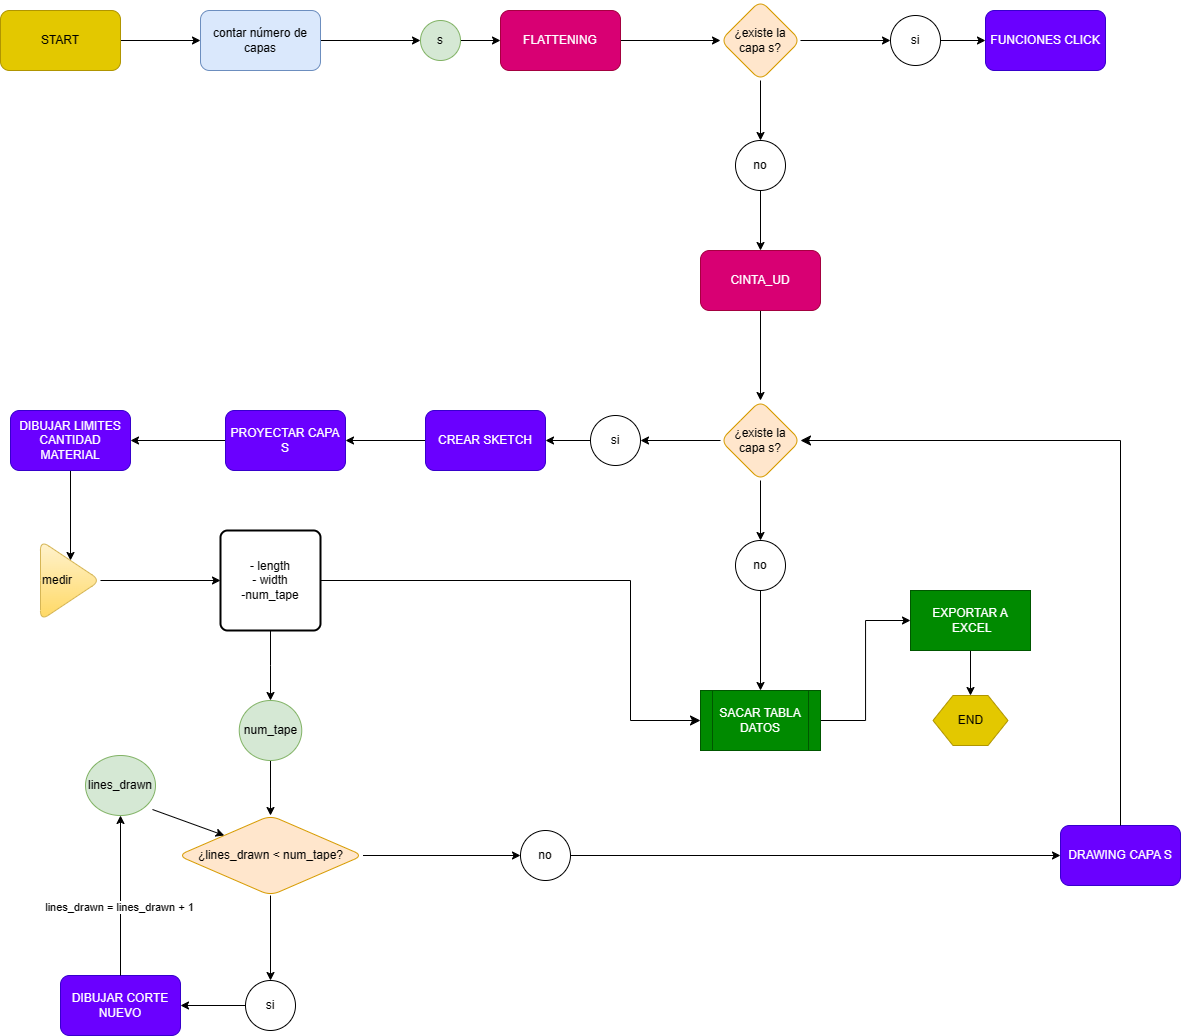

The diagram above was exported from draw.io. Its source (the exported page's mxGraphModel, read from the mxfile embedded in the PNG):
<mxGraphModel dx="1862" dy="560" grid="1" gridSize="10" guides="1" tooltips="1" connect="1" arrows="1" fold="1" page="1" pageScale="1" pageWidth="827" pageHeight="1169" math="0" shadow="0">
  <root>
    <mxCell id="0" />
    <mxCell id="1" parent="0" />
    <mxCell id="iK7ao-hdD8Nx0FRl3SlK-3" value="" style="edgeStyle=orthogonalEdgeStyle;rounded=0;orthogonalLoop=1;jettySize=auto;html=1;" edge="1" parent="1" source="iK7ao-hdD8Nx0FRl3SlK-1" target="iK7ao-hdD8Nx0FRl3SlK-2">
      <mxGeometry relative="1" as="geometry" />
    </mxCell>
    <mxCell id="iK7ao-hdD8Nx0FRl3SlK-1" value="START" style="rounded=1;whiteSpace=wrap;html=1;fillColor=#e3c800;fontColor=#000000;strokeColor=#B09500;" vertex="1" parent="1">
      <mxGeometry x="-40" y="320" width="120" height="60" as="geometry" />
    </mxCell>
    <mxCell id="iK7ao-hdD8Nx0FRl3SlK-5" value="" style="edgeStyle=orthogonalEdgeStyle;rounded=0;orthogonalLoop=1;jettySize=auto;html=1;entryX=0;entryY=0.5;entryDx=0;entryDy=0;" edge="1" parent="1" source="iK7ao-hdD8Nx0FRl3SlK-2" target="iK7ao-hdD8Nx0FRl3SlK-6">
      <mxGeometry relative="1" as="geometry">
        <mxPoint x="400" y="330" as="targetPoint" />
      </mxGeometry>
    </mxCell>
    <mxCell id="iK7ao-hdD8Nx0FRl3SlK-2" value="contar número de capas" style="rounded=1;whiteSpace=wrap;html=1;fillColor=#dae8fc;strokeColor=#6c8ebf;" vertex="1" parent="1">
      <mxGeometry x="160" y="320" width="120" height="60" as="geometry" />
    </mxCell>
    <mxCell id="iK7ao-hdD8Nx0FRl3SlK-8" value="" style="edgeStyle=orthogonalEdgeStyle;rounded=0;orthogonalLoop=1;jettySize=auto;html=1;" edge="1" parent="1" source="iK7ao-hdD8Nx0FRl3SlK-6" target="iK7ao-hdD8Nx0FRl3SlK-7">
      <mxGeometry relative="1" as="geometry" />
    </mxCell>
    <mxCell id="iK7ao-hdD8Nx0FRl3SlK-6" value="s" style="ellipse;whiteSpace=wrap;html=1;fillColor=#d5e8d4;strokeColor=#82b366;" vertex="1" parent="1">
      <mxGeometry x="380" y="330" width="40" height="40" as="geometry" />
    </mxCell>
    <mxCell id="iK7ao-hdD8Nx0FRl3SlK-10" value="" style="edgeStyle=orthogonalEdgeStyle;rounded=0;orthogonalLoop=1;jettySize=auto;html=1;" edge="1" parent="1" source="iK7ao-hdD8Nx0FRl3SlK-7" target="iK7ao-hdD8Nx0FRl3SlK-9">
      <mxGeometry relative="1" as="geometry" />
    </mxCell>
    <mxCell id="iK7ao-hdD8Nx0FRl3SlK-7" value="FLATTENING" style="rounded=1;whiteSpace=wrap;html=1;fillColor=#d80073;strokeColor=#A50040;fontColor=#ffffff;" vertex="1" parent="1">
      <mxGeometry x="460" y="320" width="120" height="60" as="geometry" />
    </mxCell>
    <mxCell id="iK7ao-hdD8Nx0FRl3SlK-12" value="" style="edgeStyle=orthogonalEdgeStyle;rounded=0;orthogonalLoop=1;jettySize=auto;html=1;" edge="1" parent="1" source="iK7ao-hdD8Nx0FRl3SlK-9" target="iK7ao-hdD8Nx0FRl3SlK-11">
      <mxGeometry relative="1" as="geometry" />
    </mxCell>
    <mxCell id="iK7ao-hdD8Nx0FRl3SlK-16" value="" style="edgeStyle=orthogonalEdgeStyle;rounded=0;orthogonalLoop=1;jettySize=auto;html=1;" edge="1" parent="1" source="iK7ao-hdD8Nx0FRl3SlK-9" target="iK7ao-hdD8Nx0FRl3SlK-15">
      <mxGeometry relative="1" as="geometry" />
    </mxCell>
    <mxCell id="iK7ao-hdD8Nx0FRl3SlK-9" value="¿existe la capa s?" style="rhombus;whiteSpace=wrap;html=1;fillColor=#ffe6cc;strokeColor=#d79b00;rounded=1;" vertex="1" parent="1">
      <mxGeometry x="680" y="310" width="80" height="80" as="geometry" />
    </mxCell>
    <mxCell id="iK7ao-hdD8Nx0FRl3SlK-14" value="" style="edgeStyle=orthogonalEdgeStyle;rounded=0;orthogonalLoop=1;jettySize=auto;html=1;" edge="1" parent="1" source="iK7ao-hdD8Nx0FRl3SlK-11" target="iK7ao-hdD8Nx0FRl3SlK-13">
      <mxGeometry relative="1" as="geometry" />
    </mxCell>
    <mxCell id="iK7ao-hdD8Nx0FRl3SlK-11" value="si" style="ellipse;whiteSpace=wrap;html=1;rounded=1;" vertex="1" parent="1">
      <mxGeometry x="850" y="325" width="50" height="50" as="geometry" />
    </mxCell>
    <mxCell id="iK7ao-hdD8Nx0FRl3SlK-13" value="FUNCIONES CLICK" style="whiteSpace=wrap;html=1;rounded=1;fillColor=#6a00ff;fontColor=#ffffff;strokeColor=#3700CC;" vertex="1" parent="1">
      <mxGeometry x="945" y="320" width="120" height="60" as="geometry" />
    </mxCell>
    <mxCell id="iK7ao-hdD8Nx0FRl3SlK-18" value="" style="edgeStyle=orthogonalEdgeStyle;rounded=0;orthogonalLoop=1;jettySize=auto;html=1;" edge="1" parent="1" source="iK7ao-hdD8Nx0FRl3SlK-15" target="iK7ao-hdD8Nx0FRl3SlK-17">
      <mxGeometry relative="1" as="geometry" />
    </mxCell>
    <mxCell id="iK7ao-hdD8Nx0FRl3SlK-15" value="no" style="ellipse;whiteSpace=wrap;html=1;rounded=1;" vertex="1" parent="1">
      <mxGeometry x="695" y="450" width="50" height="50" as="geometry" />
    </mxCell>
    <mxCell id="iK7ao-hdD8Nx0FRl3SlK-20" value="" style="edgeStyle=orthogonalEdgeStyle;rounded=0;orthogonalLoop=1;jettySize=auto;html=1;" edge="1" parent="1" source="iK7ao-hdD8Nx0FRl3SlK-17" target="iK7ao-hdD8Nx0FRl3SlK-19">
      <mxGeometry relative="1" as="geometry" />
    </mxCell>
    <mxCell id="iK7ao-hdD8Nx0FRl3SlK-17" value="CINTA_UD" style="whiteSpace=wrap;html=1;rounded=1;fillColor=#d80073;fontColor=#ffffff;strokeColor=#A50040;" vertex="1" parent="1">
      <mxGeometry x="660" y="560" width="120" height="60" as="geometry" />
    </mxCell>
    <mxCell id="iK7ao-hdD8Nx0FRl3SlK-23" value="" style="edgeStyle=orthogonalEdgeStyle;rounded=0;orthogonalLoop=1;jettySize=auto;html=1;exitX=0.5;exitY=1;exitDx=0;exitDy=0;entryX=0.5;entryY=0;entryDx=0;entryDy=0;" edge="1" parent="1" source="iK7ao-hdD8Nx0FRl3SlK-19" target="iK7ao-hdD8Nx0FRl3SlK-24">
      <mxGeometry relative="1" as="geometry">
        <mxPoint x="840" y="750" as="targetPoint" />
      </mxGeometry>
    </mxCell>
    <mxCell id="iK7ao-hdD8Nx0FRl3SlK-28" value="" style="edgeStyle=orthogonalEdgeStyle;rounded=0;orthogonalLoop=1;jettySize=auto;html=1;" edge="1" parent="1" source="iK7ao-hdD8Nx0FRl3SlK-19" target="iK7ao-hdD8Nx0FRl3SlK-27">
      <mxGeometry relative="1" as="geometry" />
    </mxCell>
    <mxCell id="iK7ao-hdD8Nx0FRl3SlK-19" value="¿existe la capa s?" style="rhombus;whiteSpace=wrap;html=1;fillColor=#ffe6cc;strokeColor=#d79b00;rounded=1;" vertex="1" parent="1">
      <mxGeometry x="680" y="710" width="80" height="80" as="geometry" />
    </mxCell>
    <mxCell id="iK7ao-hdD8Nx0FRl3SlK-26" value="" style="edgeStyle=orthogonalEdgeStyle;rounded=0;orthogonalLoop=1;jettySize=auto;html=1;" edge="1" parent="1" source="iK7ao-hdD8Nx0FRl3SlK-24" target="iK7ao-hdD8Nx0FRl3SlK-25">
      <mxGeometry relative="1" as="geometry" />
    </mxCell>
    <mxCell id="iK7ao-hdD8Nx0FRl3SlK-24" value="no" style="ellipse;whiteSpace=wrap;html=1;aspect=fixed;" vertex="1" parent="1">
      <mxGeometry x="695" y="850" width="50" height="50" as="geometry" />
    </mxCell>
    <mxCell id="iK7ao-hdD8Nx0FRl3SlK-74" value="" style="edgeStyle=orthogonalEdgeStyle;rounded=0;orthogonalLoop=1;jettySize=auto;html=1;entryX=0;entryY=0.5;entryDx=0;entryDy=0;" edge="1" parent="1" source="iK7ao-hdD8Nx0FRl3SlK-25" target="iK7ao-hdD8Nx0FRl3SlK-73">
      <mxGeometry relative="1" as="geometry" />
    </mxCell>
    <mxCell id="iK7ao-hdD8Nx0FRl3SlK-25" value="SACAR TABLA DATOS" style="shape=process;whiteSpace=wrap;html=1;backgroundOutline=1;fillColor=#008a00;fontColor=#ffffff;strokeColor=#005700;" vertex="1" parent="1">
      <mxGeometry x="660" y="1000" width="120" height="60" as="geometry" />
    </mxCell>
    <mxCell id="iK7ao-hdD8Nx0FRl3SlK-30" value="" style="edgeStyle=orthogonalEdgeStyle;rounded=0;orthogonalLoop=1;jettySize=auto;html=1;" edge="1" parent="1" source="iK7ao-hdD8Nx0FRl3SlK-27" target="iK7ao-hdD8Nx0FRl3SlK-29">
      <mxGeometry relative="1" as="geometry" />
    </mxCell>
    <mxCell id="iK7ao-hdD8Nx0FRl3SlK-27" value="si" style="ellipse;whiteSpace=wrap;html=1;rounded=1;" vertex="1" parent="1">
      <mxGeometry x="550" y="725" width="50" height="50" as="geometry" />
    </mxCell>
    <mxCell id="iK7ao-hdD8Nx0FRl3SlK-32" value="" style="edgeStyle=orthogonalEdgeStyle;rounded=0;orthogonalLoop=1;jettySize=auto;html=1;" edge="1" parent="1" source="iK7ao-hdD8Nx0FRl3SlK-29" target="iK7ao-hdD8Nx0FRl3SlK-31">
      <mxGeometry relative="1" as="geometry" />
    </mxCell>
    <mxCell id="iK7ao-hdD8Nx0FRl3SlK-29" value="CREAR SKETCH" style="whiteSpace=wrap;html=1;rounded=1;fillColor=#6a00ff;fontColor=#ffffff;strokeColor=#3700CC;" vertex="1" parent="1">
      <mxGeometry x="385" y="720" width="120" height="60" as="geometry" />
    </mxCell>
    <mxCell id="iK7ao-hdD8Nx0FRl3SlK-34" value="" style="edgeStyle=orthogonalEdgeStyle;rounded=0;orthogonalLoop=1;jettySize=auto;html=1;" edge="1" parent="1" source="iK7ao-hdD8Nx0FRl3SlK-31" target="iK7ao-hdD8Nx0FRl3SlK-33">
      <mxGeometry relative="1" as="geometry" />
    </mxCell>
    <mxCell id="iK7ao-hdD8Nx0FRl3SlK-31" value="PROYECTAR CAPA S" style="whiteSpace=wrap;html=1;rounded=1;fillColor=#6a00ff;fontColor=#ffffff;strokeColor=#3700CC;" vertex="1" parent="1">
      <mxGeometry x="185" y="720" width="120" height="60" as="geometry" />
    </mxCell>
    <mxCell id="iK7ao-hdD8Nx0FRl3SlK-36" value="" style="edgeStyle=orthogonalEdgeStyle;rounded=0;orthogonalLoop=1;jettySize=auto;html=1;" edge="1" parent="1" source="iK7ao-hdD8Nx0FRl3SlK-33" target="iK7ao-hdD8Nx0FRl3SlK-35">
      <mxGeometry relative="1" as="geometry" />
    </mxCell>
    <mxCell id="iK7ao-hdD8Nx0FRl3SlK-33" value="DIBUJAR LIMITES CANTIDAD MATERIAL" style="whiteSpace=wrap;html=1;rounded=1;fillColor=#6a00ff;fontColor=#ffffff;strokeColor=#3700CC;" vertex="1" parent="1">
      <mxGeometry x="-30" y="720" width="120" height="60" as="geometry" />
    </mxCell>
    <mxCell id="iK7ao-hdD8Nx0FRl3SlK-35" value="medir" style="triangle;whiteSpace=wrap;html=1;rounded=1;fillColor=#fff2cc;strokeColor=#d6b656;gradientColor=#ffd966;align=left;" vertex="1" parent="1">
      <mxGeometry y="850" width="60" height="80" as="geometry" />
    </mxCell>
    <mxCell id="iK7ao-hdD8Nx0FRl3SlK-37" value="" style="endArrow=classic;html=1;rounded=0;exitX=1;exitY=0.5;exitDx=0;exitDy=0;entryX=0;entryY=0.5;entryDx=0;entryDy=0;" edge="1" parent="1" source="iK7ao-hdD8Nx0FRl3SlK-35" target="iK7ao-hdD8Nx0FRl3SlK-39">
      <mxGeometry width="50" height="50" relative="1" as="geometry">
        <mxPoint x="510" y="880" as="sourcePoint" />
        <mxPoint x="550" y="890" as="targetPoint" />
      </mxGeometry>
    </mxCell>
    <mxCell id="iK7ao-hdD8Nx0FRl3SlK-47" value="" style="edgeStyle=orthogonalEdgeStyle;rounded=0;orthogonalLoop=1;jettySize=auto;html=1;" edge="1" parent="1" source="iK7ao-hdD8Nx0FRl3SlK-39" target="iK7ao-hdD8Nx0FRl3SlK-46">
      <mxGeometry relative="1" as="geometry" />
    </mxCell>
    <mxCell id="iK7ao-hdD8Nx0FRl3SlK-39" value="- length&lt;br&gt;- width&lt;br&gt;-num_tape" style="rounded=1;whiteSpace=wrap;html=1;absoluteArcSize=1;arcSize=14;strokeWidth=2;align=center;" vertex="1" parent="1">
      <mxGeometry x="180" y="840" width="100" height="100" as="geometry" />
    </mxCell>
    <mxCell id="iK7ao-hdD8Nx0FRl3SlK-49" value="" style="edgeStyle=orthogonalEdgeStyle;rounded=0;orthogonalLoop=1;jettySize=auto;html=1;entryX=0.5;entryY=0;entryDx=0;entryDy=0;" edge="1" parent="1" source="iK7ao-hdD8Nx0FRl3SlK-46" target="iK7ao-hdD8Nx0FRl3SlK-50">
      <mxGeometry relative="1" as="geometry">
        <mxPoint x="645" y="1140" as="targetPoint" />
      </mxGeometry>
    </mxCell>
    <mxCell id="iK7ao-hdD8Nx0FRl3SlK-46" value="num_tape" style="ellipse;whiteSpace=wrap;html=1;fillColor=#d5e8d4;strokeColor=#82b366;" vertex="1" parent="1">
      <mxGeometry x="198.75" y="1010" width="62.5" height="60" as="geometry" />
    </mxCell>
    <mxCell id="iK7ao-hdD8Nx0FRl3SlK-55" value="" style="edgeStyle=orthogonalEdgeStyle;rounded=0;orthogonalLoop=1;jettySize=auto;html=1;" edge="1" parent="1" source="iK7ao-hdD8Nx0FRl3SlK-50" target="iK7ao-hdD8Nx0FRl3SlK-54">
      <mxGeometry relative="1" as="geometry" />
    </mxCell>
    <mxCell id="iK7ao-hdD8Nx0FRl3SlK-60" value="" style="edgeStyle=orthogonalEdgeStyle;rounded=0;orthogonalLoop=1;jettySize=auto;html=1;" edge="1" parent="1" source="iK7ao-hdD8Nx0FRl3SlK-50" target="iK7ao-hdD8Nx0FRl3SlK-59">
      <mxGeometry relative="1" as="geometry" />
    </mxCell>
    <mxCell id="iK7ao-hdD8Nx0FRl3SlK-50" value="¿lines_drawn &amp;lt; num_tape?" style="rhombus;whiteSpace=wrap;html=1;fillColor=#ffe6cc;strokeColor=#d79b00;rounded=1;" vertex="1" parent="1">
      <mxGeometry x="137.5" y="1125" width="185" height="80" as="geometry" />
    </mxCell>
    <mxCell id="iK7ao-hdD8Nx0FRl3SlK-51" value="lines_drawn" style="ellipse;whiteSpace=wrap;html=1;fillColor=#d5e8d4;strokeColor=#82b366;" vertex="1" parent="1">
      <mxGeometry x="45" y="1065" width="70" height="60" as="geometry" />
    </mxCell>
    <mxCell id="iK7ao-hdD8Nx0FRl3SlK-52" value="" style="endArrow=classic;html=1;rounded=0;entryX=0;entryY=0;entryDx=0;entryDy=0;exitX=0.957;exitY=0.9;exitDx=0;exitDy=0;exitPerimeter=0;" edge="1" parent="1" source="iK7ao-hdD8Nx0FRl3SlK-51" target="iK7ao-hdD8Nx0FRl3SlK-50">
      <mxGeometry width="50" height="50" relative="1" as="geometry">
        <mxPoint x="730" y="1080" as="sourcePoint" />
        <mxPoint x="780" y="1030" as="targetPoint" />
      </mxGeometry>
    </mxCell>
    <mxCell id="iK7ao-hdD8Nx0FRl3SlK-57" value="" style="edgeStyle=orthogonalEdgeStyle;rounded=0;orthogonalLoop=1;jettySize=auto;html=1;" edge="1" parent="1" source="iK7ao-hdD8Nx0FRl3SlK-54" target="iK7ao-hdD8Nx0FRl3SlK-56">
      <mxGeometry relative="1" as="geometry" />
    </mxCell>
    <mxCell id="iK7ao-hdD8Nx0FRl3SlK-54" value="no" style="ellipse;whiteSpace=wrap;html=1;aspect=fixed;" vertex="1" parent="1">
      <mxGeometry x="480" y="1140" width="50" height="50" as="geometry" />
    </mxCell>
    <mxCell id="iK7ao-hdD8Nx0FRl3SlK-56" value="DRAWING CAPA S" style="whiteSpace=wrap;html=1;rounded=1;fillColor=#6a00ff;fontColor=#ffffff;strokeColor=#3700CC;" vertex="1" parent="1">
      <mxGeometry x="1020" y="1135" width="120" height="60" as="geometry" />
    </mxCell>
    <mxCell id="iK7ao-hdD8Nx0FRl3SlK-62" value="" style="edgeStyle=orthogonalEdgeStyle;rounded=0;orthogonalLoop=1;jettySize=auto;html=1;" edge="1" parent="1" source="iK7ao-hdD8Nx0FRl3SlK-59" target="iK7ao-hdD8Nx0FRl3SlK-61">
      <mxGeometry relative="1" as="geometry" />
    </mxCell>
    <mxCell id="iK7ao-hdD8Nx0FRl3SlK-59" value="si" style="ellipse;whiteSpace=wrap;html=1;rounded=1;" vertex="1" parent="1">
      <mxGeometry x="205" y="1290" width="50" height="50" as="geometry" />
    </mxCell>
    <mxCell id="iK7ao-hdD8Nx0FRl3SlK-61" value="DIBUJAR CORTE NUEVO" style="whiteSpace=wrap;html=1;rounded=1;fillColor=#6a00ff;fontColor=#ffffff;strokeColor=#3700CC;" vertex="1" parent="1">
      <mxGeometry x="20" y="1285" width="120" height="60" as="geometry" />
    </mxCell>
    <mxCell id="iK7ao-hdD8Nx0FRl3SlK-66" value="" style="endArrow=classic;html=1;rounded=0;exitX=0.5;exitY=0;exitDx=0;exitDy=0;entryX=0.5;entryY=1;entryDx=0;entryDy=0;" edge="1" parent="1" source="iK7ao-hdD8Nx0FRl3SlK-61" target="iK7ao-hdD8Nx0FRl3SlK-51">
      <mxGeometry relative="1" as="geometry">
        <mxPoint x="560" y="1200" as="sourcePoint" />
        <mxPoint x="470" y="1080" as="targetPoint" />
      </mxGeometry>
    </mxCell>
    <mxCell id="iK7ao-hdD8Nx0FRl3SlK-68" value="lines_drawn = lines_drawn + 1" style="edgeLabel;html=1;align=center;verticalAlign=middle;resizable=0;points=[];" vertex="1" connectable="0" parent="iK7ao-hdD8Nx0FRl3SlK-66">
      <mxGeometry x="-0.0364" y="-4" relative="1" as="geometry">
        <mxPoint x="-6" y="9" as="offset" />
      </mxGeometry>
    </mxCell>
    <mxCell id="iK7ao-hdD8Nx0FRl3SlK-71" value="" style="edgeStyle=segmentEdgeStyle;endArrow=classic;html=1;curved=0;rounded=0;endSize=8;startSize=8;exitX=1;exitY=0.5;exitDx=0;exitDy=0;entryX=0;entryY=0.5;entryDx=0;entryDy=0;" edge="1" parent="1" source="iK7ao-hdD8Nx0FRl3SlK-39" target="iK7ao-hdD8Nx0FRl3SlK-25">
      <mxGeometry width="50" height="50" relative="1" as="geometry">
        <mxPoint x="580" y="980" as="sourcePoint" />
        <mxPoint x="630" y="930" as="targetPoint" />
        <Array as="points">
          <mxPoint x="590" y="890" />
          <mxPoint x="590" y="1030" />
        </Array>
      </mxGeometry>
    </mxCell>
    <mxCell id="iK7ao-hdD8Nx0FRl3SlK-77" value="" style="edgeStyle=orthogonalEdgeStyle;rounded=0;orthogonalLoop=1;jettySize=auto;html=1;" edge="1" parent="1" source="iK7ao-hdD8Nx0FRl3SlK-73" target="iK7ao-hdD8Nx0FRl3SlK-76">
      <mxGeometry relative="1" as="geometry" />
    </mxCell>
    <mxCell id="iK7ao-hdD8Nx0FRl3SlK-73" value="EXPORTAR A&lt;br&gt;&amp;nbsp;EXCEL" style="whiteSpace=wrap;html=1;fillColor=#008a00;strokeColor=#005700;fontColor=#ffffff;" vertex="1" parent="1">
      <mxGeometry x="870" y="900" width="120" height="60" as="geometry" />
    </mxCell>
    <mxCell id="iK7ao-hdD8Nx0FRl3SlK-76" value="END" style="shape=hexagon;perimeter=hexagonPerimeter2;whiteSpace=wrap;html=1;fixedSize=1;fillColor=#e3c800;fontColor=#000000;strokeColor=#B09500;" vertex="1" parent="1">
      <mxGeometry x="892.5" y="1005" width="75" height="50" as="geometry" />
    </mxCell>
    <mxCell id="iK7ao-hdD8Nx0FRl3SlK-79" value="" style="edgeStyle=segmentEdgeStyle;endArrow=classic;html=1;curved=0;rounded=0;endSize=8;startSize=8;exitX=0.5;exitY=0;exitDx=0;exitDy=0;entryX=1;entryY=0.5;entryDx=0;entryDy=0;" edge="1" parent="1" source="iK7ao-hdD8Nx0FRl3SlK-56" target="iK7ao-hdD8Nx0FRl3SlK-19">
      <mxGeometry width="50" height="50" relative="1" as="geometry">
        <mxPoint x="740" y="1000" as="sourcePoint" />
        <mxPoint x="790" y="950" as="targetPoint" />
        <Array as="points">
          <mxPoint x="1080" y="750" />
        </Array>
      </mxGeometry>
    </mxCell>
  </root>
</mxGraphModel>